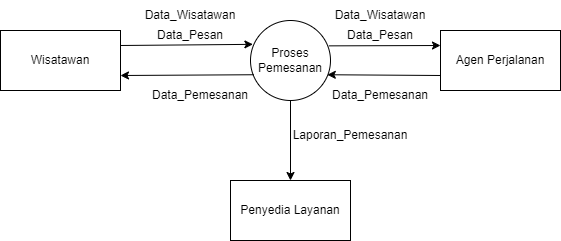

The diagram above was exported from draw.io. Its source (the exported page's mxGraphModel, read from the mxfile embedded in the PNG):
<mxGraphModel dx="1050" dy="557" grid="1" gridSize="10" guides="1" tooltips="1" connect="1" arrows="1" fold="1" page="1" pageScale="1" pageWidth="850" pageHeight="1100" math="0" shadow="0">
  <root>
    <mxCell id="0" />
    <mxCell id="1" parent="0" />
    <mxCell id="mWm0TJ2_VeKonpS52e9c-1" value="Wisatawan" style="rounded=0;whiteSpace=wrap;html=1;" vertex="1" parent="1">
      <mxGeometry x="160" y="180" width="120" height="60" as="geometry" />
    </mxCell>
    <mxCell id="mWm0TJ2_VeKonpS52e9c-2" value="Agen Perjalanan" style="rounded=0;whiteSpace=wrap;html=1;" vertex="1" parent="1">
      <mxGeometry x="600" y="180" width="120" height="60" as="geometry" />
    </mxCell>
    <mxCell id="mWm0TJ2_VeKonpS52e9c-3" value="Penyedia Layanan" style="rounded=0;whiteSpace=wrap;html=1;" vertex="1" parent="1">
      <mxGeometry x="390" y="330" width="120" height="60" as="geometry" />
    </mxCell>
    <mxCell id="mWm0TJ2_VeKonpS52e9c-4" value="Proses&lt;div&gt;Pemesanan&lt;/div&gt;" style="ellipse;whiteSpace=wrap;html=1;aspect=fixed;" vertex="1" parent="1">
      <mxGeometry x="410" y="170" width="80" height="80" as="geometry" />
    </mxCell>
    <mxCell id="mWm0TJ2_VeKonpS52e9c-5" value="" style="endArrow=classic;html=1;rounded=0;exitX=1;exitY=0.25;exitDx=0;exitDy=0;entryX=0.03;entryY=0.298;entryDx=0;entryDy=0;entryPerimeter=0;" edge="1" parent="1" source="mWm0TJ2_VeKonpS52e9c-1" target="mWm0TJ2_VeKonpS52e9c-4">
      <mxGeometry width="50" height="50" relative="1" as="geometry">
        <mxPoint x="400" y="220" as="sourcePoint" />
        <mxPoint x="410" y="194" as="targetPoint" />
      </mxGeometry>
    </mxCell>
    <mxCell id="mWm0TJ2_VeKonpS52e9c-6" value="Data_Pesan" style="text;html=1;align=center;verticalAlign=middle;whiteSpace=wrap;rounded=0;" vertex="1" parent="1">
      <mxGeometry x="320" y="170" width="60" height="30" as="geometry" />
    </mxCell>
    <mxCell id="mWm0TJ2_VeKonpS52e9c-8" value="" style="endArrow=classic;html=1;rounded=0;exitX=0.98;exitY=0.317;exitDx=0;exitDy=0;exitPerimeter=0;entryX=0;entryY=0.25;entryDx=0;entryDy=0;" edge="1" parent="1" source="mWm0TJ2_VeKonpS52e9c-4" target="mWm0TJ2_VeKonpS52e9c-2">
      <mxGeometry width="50" height="50" relative="1" as="geometry">
        <mxPoint x="530" y="220" as="sourcePoint" />
        <mxPoint x="580" y="170" as="targetPoint" />
      </mxGeometry>
    </mxCell>
    <mxCell id="mWm0TJ2_VeKonpS52e9c-9" value="" style="endArrow=classic;html=1;rounded=0;entryX=0.96;entryY=0.678;entryDx=0;entryDy=0;entryPerimeter=0;exitX=0;exitY=0.75;exitDx=0;exitDy=0;" edge="1" parent="1" source="mWm0TJ2_VeKonpS52e9c-2" target="mWm0TJ2_VeKonpS52e9c-4">
      <mxGeometry width="50" height="50" relative="1" as="geometry">
        <mxPoint x="520" y="290" as="sourcePoint" />
        <mxPoint x="570" y="240" as="targetPoint" />
      </mxGeometry>
    </mxCell>
    <mxCell id="mWm0TJ2_VeKonpS52e9c-10" value="" style="endArrow=classic;html=1;rounded=0;entryX=0.5;entryY=0;entryDx=0;entryDy=0;exitX=0.5;exitY=1;exitDx=0;exitDy=0;" edge="1" parent="1" source="mWm0TJ2_VeKonpS52e9c-4" target="mWm0TJ2_VeKonpS52e9c-3">
      <mxGeometry width="50" height="50" relative="1" as="geometry">
        <mxPoint x="360" y="250" as="sourcePoint" />
        <mxPoint x="450" y="270" as="targetPoint" />
      </mxGeometry>
    </mxCell>
    <mxCell id="mWm0TJ2_VeKonpS52e9c-11" value="" style="endArrow=classic;html=1;rounded=0;entryX=1;entryY=0.75;entryDx=0;entryDy=0;exitX=0.04;exitY=0.678;exitDx=0;exitDy=0;exitPerimeter=0;" edge="1" parent="1" source="mWm0TJ2_VeKonpS52e9c-4" target="mWm0TJ2_VeKonpS52e9c-1">
      <mxGeometry width="50" height="50" relative="1" as="geometry">
        <mxPoint x="410" y="230" as="sourcePoint" />
        <mxPoint x="497" y="234" as="targetPoint" />
      </mxGeometry>
    </mxCell>
    <mxCell id="mWm0TJ2_VeKonpS52e9c-12" value="Data_Wisatawan" style="text;html=1;align=center;verticalAlign=middle;whiteSpace=wrap;rounded=0;" vertex="1" parent="1">
      <mxGeometry x="320" y="150" width="60" height="30" as="geometry" />
    </mxCell>
    <mxCell id="mWm0TJ2_VeKonpS52e9c-13" value="Data_Pesan" style="text;html=1;align=center;verticalAlign=middle;whiteSpace=wrap;rounded=0;" vertex="1" parent="1">
      <mxGeometry x="510" y="170" width="60" height="30" as="geometry" />
    </mxCell>
    <mxCell id="mWm0TJ2_VeKonpS52e9c-14" value="Data_Wisatawan" style="text;html=1;align=center;verticalAlign=middle;whiteSpace=wrap;rounded=0;" vertex="1" parent="1">
      <mxGeometry x="510" y="150" width="60" height="30" as="geometry" />
    </mxCell>
    <mxCell id="mWm0TJ2_VeKonpS52e9c-15" value="Data_Pemesanan" style="text;html=1;align=center;verticalAlign=middle;whiteSpace=wrap;rounded=0;" vertex="1" parent="1">
      <mxGeometry x="510" y="230" width="60" height="30" as="geometry" />
    </mxCell>
    <mxCell id="mWm0TJ2_VeKonpS52e9c-16" value="Data_Pemesanan" style="text;html=1;align=center;verticalAlign=middle;whiteSpace=wrap;rounded=0;" vertex="1" parent="1">
      <mxGeometry x="330" y="230" width="60" height="30" as="geometry" />
    </mxCell>
    <mxCell id="mWm0TJ2_VeKonpS52e9c-17" value="Laporan_Pemesanan" style="text;html=1;align=center;verticalAlign=middle;whiteSpace=wrap;rounded=0;" vertex="1" parent="1">
      <mxGeometry x="480" y="270" width="60" height="30" as="geometry" />
    </mxCell>
  </root>
</mxGraphModel>